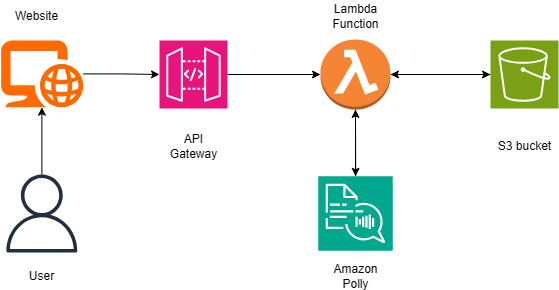

The diagram above was exported from draw.io. Its source (the exported page's mxGraphModel, read from the mxfile embedded in the PNG):
<mxGraphModel dx="1281" dy="567" grid="1" gridSize="10" guides="1" tooltips="1" connect="1" arrows="1" fold="1" page="1" pageScale="1" pageWidth="850" pageHeight="1100" math="0" shadow="0">
  <root>
    <mxCell id="0" />
    <mxCell id="1" parent="0" />
    <mxCell id="nO9l7KMmVGESyY9iXcmg-15" value="" style="edgeStyle=orthogonalEdgeStyle;rounded=0;orthogonalLoop=1;jettySize=auto;html=1;" edge="1" parent="1" source="vf93curq0cATkvT4Q0TA-1" target="nO9l7KMmVGESyY9iXcmg-1">
      <mxGeometry relative="1" as="geometry" />
    </mxCell>
    <mxCell id="vf93curq0cATkvT4Q0TA-1" value="" style="sketch=0;outlineConnect=0;fontColor=#232F3E;gradientColor=none;fillColor=#232F3D;strokeColor=none;dashed=0;verticalLabelPosition=bottom;verticalAlign=top;align=center;html=1;fontSize=12;fontStyle=0;aspect=fixed;pointerEvents=1;shape=mxgraph.aws4.user;" parent="1" vertex="1">
      <mxGeometry x="82.35" y="204" width="78" height="78" as="geometry" />
    </mxCell>
    <mxCell id="vf93curq0cATkvT4Q0TA-5" value="" style="edgeStyle=orthogonalEdgeStyle;rounded=0;orthogonalLoop=1;jettySize=auto;html=1;" parent="1" source="vf93curq0cATkvT4Q0TA-2" target="vf93curq0cATkvT4Q0TA-3" edge="1">
      <mxGeometry relative="1" as="geometry" />
    </mxCell>
    <mxCell id="nO9l7KMmVGESyY9iXcmg-11" value="" style="edgeStyle=orthogonalEdgeStyle;rounded=0;orthogonalLoop=1;jettySize=auto;html=1;" edge="1" parent="1" source="vf93curq0cATkvT4Q0TA-2" target="vf93curq0cATkvT4Q0TA-6">
      <mxGeometry relative="1" as="geometry" />
    </mxCell>
    <mxCell id="vf93curq0cATkvT4Q0TA-2" value="" style="outlineConnect=0;dashed=0;verticalLabelPosition=bottom;verticalAlign=top;align=center;html=1;shape=mxgraph.aws3.lambda_function;fillColor=#F58534;gradientColor=none;" parent="1" vertex="1">
      <mxGeometry x="400" y="69" width="70" height="70" as="geometry" />
    </mxCell>
    <mxCell id="nO9l7KMmVGESyY9iXcmg-13" value="" style="edgeStyle=orthogonalEdgeStyle;rounded=0;orthogonalLoop=1;jettySize=auto;html=1;" edge="1" parent="1" source="vf93curq0cATkvT4Q0TA-3" target="vf93curq0cATkvT4Q0TA-2">
      <mxGeometry relative="1" as="geometry" />
    </mxCell>
    <mxCell id="vf93curq0cATkvT4Q0TA-3" value="" style="sketch=0;points=[[0,0,0],[0.25,0,0],[0.5,0,0],[0.75,0,0],[1,0,0],[0,1,0],[0.25,1,0],[0.5,1,0],[0.75,1,0],[1,1,0],[0,0.25,0],[0,0.5,0],[0,0.75,0],[1,0.25,0],[1,0.5,0],[1,0.75,0]];outlineConnect=0;fontColor=#232F3E;fillColor=#01A88D;strokeColor=#ffffff;dashed=0;verticalLabelPosition=bottom;verticalAlign=top;align=center;html=1;fontSize=12;fontStyle=0;aspect=fixed;shape=mxgraph.aws4.resourceIcon;resIcon=mxgraph.aws4.polly;" parent="1" vertex="1">
      <mxGeometry x="397.75" y="205.75" width="74.5" height="74.5" as="geometry" />
    </mxCell>
    <mxCell id="nO9l7KMmVGESyY9iXcmg-12" value="" style="edgeStyle=orthogonalEdgeStyle;rounded=0;orthogonalLoop=1;jettySize=auto;html=1;" edge="1" parent="1" source="vf93curq0cATkvT4Q0TA-6" target="vf93curq0cATkvT4Q0TA-2">
      <mxGeometry relative="1" as="geometry" />
    </mxCell>
    <mxCell id="vf93curq0cATkvT4Q0TA-6" value="" style="sketch=0;points=[[0,0,0],[0.25,0,0],[0.5,0,0],[0.75,0,0],[1,0,0],[0,1,0],[0.25,1,0],[0.5,1,0],[0.75,1,0],[1,1,0],[0,0.25,0],[0,0.5,0],[0,0.75,0],[1,0.25,0],[1,0.5,0],[1,0.75,0]];outlineConnect=0;fontColor=#232F3E;fillColor=#7AA116;strokeColor=#ffffff;dashed=0;verticalLabelPosition=bottom;verticalAlign=top;align=center;html=1;fontSize=12;fontStyle=0;aspect=fixed;shape=mxgraph.aws4.resourceIcon;resIcon=mxgraph.aws4.s3;" parent="1" vertex="1">
      <mxGeometry x="570" y="70" width="68" height="68" as="geometry" />
    </mxCell>
    <mxCell id="vf93curq0cATkvT4Q0TA-8" value="Amazon Polly" style="text;html=1;align=center;verticalAlign=middle;whiteSpace=wrap;rounded=0;" parent="1" vertex="1">
      <mxGeometry x="405" y="290" width="60" height="30" as="geometry" />
    </mxCell>
    <mxCell id="vf93curq0cATkvT4Q0TA-9" value="User" style="text;html=1;align=center;verticalAlign=middle;whiteSpace=wrap;rounded=0;" parent="1" vertex="1">
      <mxGeometry x="91.35" y="290" width="60" height="30" as="geometry" />
    </mxCell>
    <mxCell id="vf93curq0cATkvT4Q0TA-11" value="Lambda Function" style="text;html=1;align=center;verticalAlign=middle;whiteSpace=wrap;rounded=0;" parent="1" vertex="1">
      <mxGeometry x="405" y="30" width="60" height="30" as="geometry" />
    </mxCell>
    <mxCell id="vf93curq0cATkvT4Q0TA-12" value="S3 bucket" style="text;html=1;align=center;verticalAlign=middle;whiteSpace=wrap;rounded=0;" parent="1" vertex="1">
      <mxGeometry x="574" y="160" width="60" height="30" as="geometry" />
    </mxCell>
    <mxCell id="nO9l7KMmVGESyY9iXcmg-14" value="" style="edgeStyle=orthogonalEdgeStyle;rounded=0;orthogonalLoop=1;jettySize=auto;html=1;" edge="1" parent="1" source="nO9l7KMmVGESyY9iXcmg-1" target="nO9l7KMmVGESyY9iXcmg-4">
      <mxGeometry relative="1" as="geometry" />
    </mxCell>
    <mxCell id="nO9l7KMmVGESyY9iXcmg-1" value="" style="points=[];aspect=fixed;html=1;align=center;shadow=0;dashed=0;fillColor=#FF6A00;strokeColor=none;shape=mxgraph.alibaba_cloud.domain_and_website;" vertex="1" parent="1">
      <mxGeometry x="80" y="70" width="82.69" height="66.73" as="geometry" />
    </mxCell>
    <mxCell id="nO9l7KMmVGESyY9iXcmg-9" value="" style="edgeStyle=orthogonalEdgeStyle;rounded=0;orthogonalLoop=1;jettySize=auto;html=1;" edge="1" parent="1" source="nO9l7KMmVGESyY9iXcmg-4" target="vf93curq0cATkvT4Q0TA-2">
      <mxGeometry relative="1" as="geometry" />
    </mxCell>
    <mxCell id="nO9l7KMmVGESyY9iXcmg-4" value="" style="sketch=0;points=[[0,0,0],[0.25,0,0],[0.5,0,0],[0.75,0,0],[1,0,0],[0,1,0],[0.25,1,0],[0.5,1,0],[0.75,1,0],[1,1,0],[0,0.25,0],[0,0.5,0],[0,0.75,0],[1,0.25,0],[1,0.5,0],[1,0.75,0]];outlineConnect=0;fontColor=#232F3E;fillColor=#E7157B;strokeColor=#ffffff;dashed=0;verticalLabelPosition=bottom;verticalAlign=top;align=center;html=1;fontSize=12;fontStyle=0;aspect=fixed;shape=mxgraph.aws4.resourceIcon;resIcon=mxgraph.aws4.api_gateway;" vertex="1" parent="1">
      <mxGeometry x="239" y="70" width="68" height="68" as="geometry" />
    </mxCell>
    <mxCell id="nO9l7KMmVGESyY9iXcmg-16" value="API Gateway" style="text;html=1;align=center;verticalAlign=middle;whiteSpace=wrap;rounded=0;" vertex="1" parent="1">
      <mxGeometry x="243" y="160" width="60" height="30" as="geometry" />
    </mxCell>
    <mxCell id="nO9l7KMmVGESyY9iXcmg-17" value="Website" style="text;html=1;align=center;verticalAlign=middle;whiteSpace=wrap;rounded=0;" vertex="1" parent="1">
      <mxGeometry x="86.18000000000002" y="30" width="60" height="30" as="geometry" />
    </mxCell>
  </root>
</mxGraphModel>